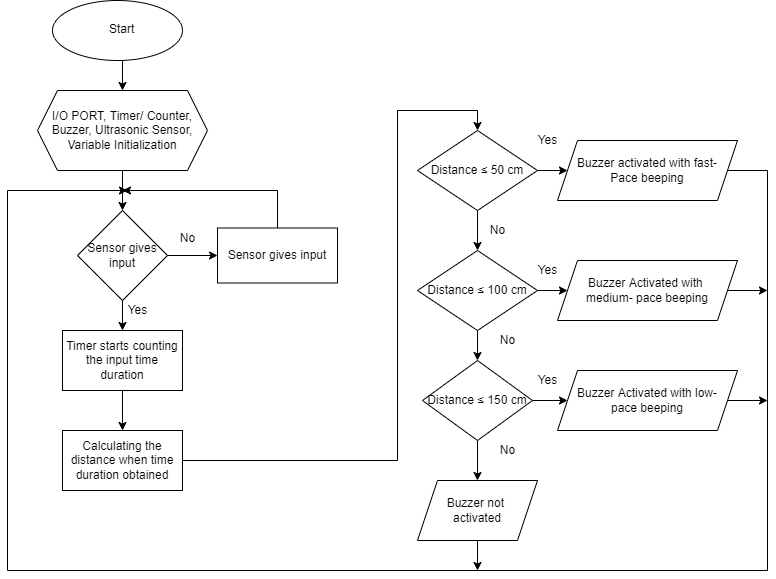

The diagram above was exported from draw.io. Its source (the exported page's mxGraphModel, read from the mxfile embedded in the PNG):
<mxGraphModel dx="868" dy="450" grid="1" gridSize="10" guides="1" tooltips="1" connect="1" arrows="1" fold="1" page="1" pageScale="1" pageWidth="827" pageHeight="1169" math="0" shadow="0">
  <root>
    <mxCell id="WIyWlLk6GJQsqaUBKTNV-0" />
    <mxCell id="WIyWlLk6GJQsqaUBKTNV-1" parent="WIyWlLk6GJQsqaUBKTNV-0" />
    <mxCell id="-jh3h8Fh5lxpqnCjVhds-32" style="edgeStyle=orthogonalEdgeStyle;rounded=0;orthogonalLoop=1;jettySize=auto;html=1;exitX=0.5;exitY=1;exitDx=0;exitDy=0;entryX=0.5;entryY=0;entryDx=0;entryDy=0;" edge="1" parent="WIyWlLk6GJQsqaUBKTNV-1" source="-jh3h8Fh5lxpqnCjVhds-0" target="-jh3h8Fh5lxpqnCjVhds-1">
      <mxGeometry relative="1" as="geometry" />
    </mxCell>
    <mxCell id="-jh3h8Fh5lxpqnCjVhds-0" value="" style="ellipse;whiteSpace=wrap;html=1;" vertex="1" parent="WIyWlLk6GJQsqaUBKTNV-1">
      <mxGeometry x="105" y="170" width="130" height="60" as="geometry" />
    </mxCell>
    <mxCell id="-jh3h8Fh5lxpqnCjVhds-33" style="edgeStyle=orthogonalEdgeStyle;rounded=0;orthogonalLoop=1;jettySize=auto;html=1;exitX=0.5;exitY=1;exitDx=0;exitDy=0;" edge="1" parent="WIyWlLk6GJQsqaUBKTNV-1" source="-jh3h8Fh5lxpqnCjVhds-1" target="-jh3h8Fh5lxpqnCjVhds-2">
      <mxGeometry relative="1" as="geometry" />
    </mxCell>
    <mxCell id="-jh3h8Fh5lxpqnCjVhds-1" value="&#10;&#10;I/O PORT, Timer/ Counter, Buzzer, Ultrasonic Sensor, Variable Initialization&#10;&#10;" style="shape=hexagon;perimeter=hexagonPerimeter2;whiteSpace=wrap;html=1;fixedSize=1;" vertex="1" parent="WIyWlLk6GJQsqaUBKTNV-1">
      <mxGeometry x="90" y="260" width="170" height="80" as="geometry" />
    </mxCell>
    <mxCell id="-jh3h8Fh5lxpqnCjVhds-51" style="edgeStyle=orthogonalEdgeStyle;rounded=0;orthogonalLoop=1;jettySize=auto;html=1;exitX=1;exitY=0.5;exitDx=0;exitDy=0;" edge="1" parent="WIyWlLk6GJQsqaUBKTNV-1" source="-jh3h8Fh5lxpqnCjVhds-11">
      <mxGeometry relative="1" as="geometry">
        <mxPoint x="180" y="360" as="targetPoint" />
        <mxPoint x="90" y="510" as="sourcePoint" />
        <Array as="points">
          <mxPoint x="820" y="340" />
          <mxPoint x="820" y="740" />
          <mxPoint x="60" y="740" />
          <mxPoint x="60" y="360" />
        </Array>
      </mxGeometry>
    </mxCell>
    <mxCell id="-jh3h8Fh5lxpqnCjVhds-60" style="edgeStyle=orthogonalEdgeStyle;rounded=0;orthogonalLoop=1;jettySize=auto;html=1;exitX=1;exitY=0.5;exitDx=0;exitDy=0;entryX=0.5;entryY=0;entryDx=0;entryDy=0;" edge="1" parent="WIyWlLk6GJQsqaUBKTNV-1" source="-jh3h8Fh5lxpqnCjVhds-2" target="-jh3h8Fh5lxpqnCjVhds-4">
      <mxGeometry relative="1" as="geometry" />
    </mxCell>
    <mxCell id="-jh3h8Fh5lxpqnCjVhds-61" style="edgeStyle=orthogonalEdgeStyle;rounded=0;orthogonalLoop=1;jettySize=auto;html=1;exitX=0.5;exitY=0;exitDx=0;exitDy=0;entryX=0;entryY=0.5;entryDx=0;entryDy=0;" edge="1" parent="WIyWlLk6GJQsqaUBKTNV-1" source="-jh3h8Fh5lxpqnCjVhds-2" target="-jh3h8Fh5lxpqnCjVhds-3">
      <mxGeometry relative="1" as="geometry" />
    </mxCell>
    <mxCell id="-jh3h8Fh5lxpqnCjVhds-2" value="&#10;&#10;Sensor gives input&#10;&#10;" style="rhombus;whiteSpace=wrap;html=1;direction=south;" vertex="1" parent="WIyWlLk6GJQsqaUBKTNV-1">
      <mxGeometry x="130" y="380" width="90" height="90" as="geometry" />
    </mxCell>
    <mxCell id="-jh3h8Fh5lxpqnCjVhds-56" style="edgeStyle=orthogonalEdgeStyle;rounded=0;orthogonalLoop=1;jettySize=auto;html=1;exitX=0.5;exitY=0;exitDx=0;exitDy=0;" edge="1" parent="WIyWlLk6GJQsqaUBKTNV-1" source="-jh3h8Fh5lxpqnCjVhds-3">
      <mxGeometry relative="1" as="geometry">
        <mxPoint x="175" y="360" as="targetPoint" />
        <Array as="points">
          <mxPoint x="330" y="360" />
        </Array>
      </mxGeometry>
    </mxCell>
    <mxCell id="-jh3h8Fh5lxpqnCjVhds-3" value="&#10;&#10;Sensor gives input&#10;&#10;" style="rounded=0;whiteSpace=wrap;html=1;" vertex="1" parent="WIyWlLk6GJQsqaUBKTNV-1">
      <mxGeometry x="270" y="397.5" width="120" height="55" as="geometry" />
    </mxCell>
    <mxCell id="-jh3h8Fh5lxpqnCjVhds-15" style="edgeStyle=orthogonalEdgeStyle;rounded=0;orthogonalLoop=1;jettySize=auto;html=1;exitX=0.5;exitY=1;exitDx=0;exitDy=0;entryX=0.5;entryY=0;entryDx=0;entryDy=0;" edge="1" parent="WIyWlLk6GJQsqaUBKTNV-1" source="-jh3h8Fh5lxpqnCjVhds-4" target="-jh3h8Fh5lxpqnCjVhds-5">
      <mxGeometry relative="1" as="geometry" />
    </mxCell>
    <mxCell id="-jh3h8Fh5lxpqnCjVhds-4" value="Timer starts counting the input time duration" style="rounded=0;whiteSpace=wrap;html=1;" vertex="1" parent="WIyWlLk6GJQsqaUBKTNV-1">
      <mxGeometry x="115" y="500" width="120" height="60" as="geometry" />
    </mxCell>
    <mxCell id="-jh3h8Fh5lxpqnCjVhds-26" style="edgeStyle=orthogonalEdgeStyle;rounded=0;orthogonalLoop=1;jettySize=auto;html=1;exitX=1;exitY=0.5;exitDx=0;exitDy=0;entryX=0.5;entryY=0;entryDx=0;entryDy=0;" edge="1" parent="WIyWlLk6GJQsqaUBKTNV-1" source="-jh3h8Fh5lxpqnCjVhds-5" target="-jh3h8Fh5lxpqnCjVhds-6">
      <mxGeometry relative="1" as="geometry">
        <Array as="points">
          <mxPoint x="450" y="630" />
          <mxPoint x="450" y="280" />
          <mxPoint x="530" y="280" />
        </Array>
      </mxGeometry>
    </mxCell>
    <mxCell id="-jh3h8Fh5lxpqnCjVhds-5" value="&#10;&#10;Calculating the distance when time duration obtained&#10;&#10;" style="rounded=0;whiteSpace=wrap;html=1;" vertex="1" parent="WIyWlLk6GJQsqaUBKTNV-1">
      <mxGeometry x="115" y="600" width="120" height="60" as="geometry" />
    </mxCell>
    <mxCell id="-jh3h8Fh5lxpqnCjVhds-16" style="edgeStyle=orthogonalEdgeStyle;rounded=0;orthogonalLoop=1;jettySize=auto;html=1;exitX=0.5;exitY=1;exitDx=0;exitDy=0;entryX=0.5;entryY=0;entryDx=0;entryDy=0;" edge="1" parent="WIyWlLk6GJQsqaUBKTNV-1" source="-jh3h8Fh5lxpqnCjVhds-6" target="-jh3h8Fh5lxpqnCjVhds-7">
      <mxGeometry relative="1" as="geometry" />
    </mxCell>
    <mxCell id="-jh3h8Fh5lxpqnCjVhds-47" style="edgeStyle=orthogonalEdgeStyle;rounded=0;orthogonalLoop=1;jettySize=auto;html=1;exitX=1;exitY=0.5;exitDx=0;exitDy=0;entryX=0;entryY=0.5;entryDx=0;entryDy=0;" edge="1" parent="WIyWlLk6GJQsqaUBKTNV-1" source="-jh3h8Fh5lxpqnCjVhds-6" target="-jh3h8Fh5lxpqnCjVhds-11">
      <mxGeometry relative="1" as="geometry" />
    </mxCell>
    <mxCell id="-jh3h8Fh5lxpqnCjVhds-6" value="&#10;&#10;Distance ≤ 50 cm&#10;&#10;" style="rhombus;whiteSpace=wrap;html=1;" vertex="1" parent="WIyWlLk6GJQsqaUBKTNV-1">
      <mxGeometry x="470" y="300" width="120" height="80" as="geometry" />
    </mxCell>
    <mxCell id="-jh3h8Fh5lxpqnCjVhds-17" style="edgeStyle=orthogonalEdgeStyle;rounded=0;orthogonalLoop=1;jettySize=auto;html=1;exitX=0.5;exitY=1;exitDx=0;exitDy=0;" edge="1" parent="WIyWlLk6GJQsqaUBKTNV-1" source="-jh3h8Fh5lxpqnCjVhds-7" target="-jh3h8Fh5lxpqnCjVhds-8">
      <mxGeometry relative="1" as="geometry" />
    </mxCell>
    <mxCell id="-jh3h8Fh5lxpqnCjVhds-48" style="edgeStyle=orthogonalEdgeStyle;rounded=0;orthogonalLoop=1;jettySize=auto;html=1;exitX=1;exitY=0.5;exitDx=0;exitDy=0;entryX=0;entryY=0.5;entryDx=0;entryDy=0;" edge="1" parent="WIyWlLk6GJQsqaUBKTNV-1" source="-jh3h8Fh5lxpqnCjVhds-7" target="-jh3h8Fh5lxpqnCjVhds-38">
      <mxGeometry relative="1" as="geometry" />
    </mxCell>
    <mxCell id="-jh3h8Fh5lxpqnCjVhds-7" value="&#10;&#10;Distance ≤ 100 cm&#10;&#10;" style="rhombus;whiteSpace=wrap;html=1;" vertex="1" parent="WIyWlLk6GJQsqaUBKTNV-1">
      <mxGeometry x="470" y="420" width="120" height="80" as="geometry" />
    </mxCell>
    <mxCell id="-jh3h8Fh5lxpqnCjVhds-45" style="edgeStyle=orthogonalEdgeStyle;rounded=0;orthogonalLoop=1;jettySize=auto;html=1;exitX=0.5;exitY=1;exitDx=0;exitDy=0;entryX=0.5;entryY=0;entryDx=0;entryDy=0;" edge="1" parent="WIyWlLk6GJQsqaUBKTNV-1" source="-jh3h8Fh5lxpqnCjVhds-8" target="-jh3h8Fh5lxpqnCjVhds-43">
      <mxGeometry relative="1" as="geometry" />
    </mxCell>
    <mxCell id="-jh3h8Fh5lxpqnCjVhds-49" style="edgeStyle=orthogonalEdgeStyle;rounded=0;orthogonalLoop=1;jettySize=auto;html=1;exitX=1;exitY=0.5;exitDx=0;exitDy=0;" edge="1" parent="WIyWlLk6GJQsqaUBKTNV-1" source="-jh3h8Fh5lxpqnCjVhds-8" target="-jh3h8Fh5lxpqnCjVhds-39">
      <mxGeometry relative="1" as="geometry" />
    </mxCell>
    <mxCell id="-jh3h8Fh5lxpqnCjVhds-8" value="&#10;&#10;Distance ≤ 150 cm&#10;&#10;" style="rhombus;whiteSpace=wrap;html=1;" vertex="1" parent="WIyWlLk6GJQsqaUBKTNV-1">
      <mxGeometry x="475" y="530" width="110" height="80" as="geometry" />
    </mxCell>
    <mxCell id="-jh3h8Fh5lxpqnCjVhds-11" value="Buzzer activated with fast-&lt;br&gt;Pace beeping" style="shape=parallelogram;perimeter=parallelogramPerimeter;whiteSpace=wrap;html=1;fixedSize=1;" vertex="1" parent="WIyWlLk6GJQsqaUBKTNV-1">
      <mxGeometry x="610" y="310" width="180" height="60" as="geometry" />
    </mxCell>
    <mxCell id="-jh3h8Fh5lxpqnCjVhds-31" value="Start" style="text;whiteSpace=wrap;html=1;" vertex="1" parent="WIyWlLk6GJQsqaUBKTNV-1">
      <mxGeometry x="160" y="185" width="50" height="30" as="geometry" />
    </mxCell>
    <mxCell id="-jh3h8Fh5lxpqnCjVhds-57" style="edgeStyle=orthogonalEdgeStyle;rounded=0;orthogonalLoop=1;jettySize=auto;html=1;exitX=1;exitY=0.5;exitDx=0;exitDy=0;" edge="1" parent="WIyWlLk6GJQsqaUBKTNV-1" source="-jh3h8Fh5lxpqnCjVhds-38">
      <mxGeometry relative="1" as="geometry">
        <mxPoint x="820" y="460" as="targetPoint" />
      </mxGeometry>
    </mxCell>
    <mxCell id="-jh3h8Fh5lxpqnCjVhds-38" value="Buzzer Activated with &lt;br&gt;medium- pace beeping" style="shape=parallelogram;perimeter=parallelogramPerimeter;whiteSpace=wrap;html=1;fixedSize=1;" vertex="1" parent="WIyWlLk6GJQsqaUBKTNV-1">
      <mxGeometry x="610" y="430" width="180" height="60" as="geometry" />
    </mxCell>
    <mxCell id="-jh3h8Fh5lxpqnCjVhds-58" style="edgeStyle=orthogonalEdgeStyle;rounded=0;orthogonalLoop=1;jettySize=auto;html=1;exitX=1;exitY=0.5;exitDx=0;exitDy=0;" edge="1" parent="WIyWlLk6GJQsqaUBKTNV-1" source="-jh3h8Fh5lxpqnCjVhds-39">
      <mxGeometry relative="1" as="geometry">
        <mxPoint x="820" y="570" as="targetPoint" />
      </mxGeometry>
    </mxCell>
    <mxCell id="-jh3h8Fh5lxpqnCjVhds-39" value="Buzzer Activated with low-&lt;br&gt;pace beeping" style="shape=parallelogram;perimeter=parallelogramPerimeter;whiteSpace=wrap;html=1;fixedSize=1;" vertex="1" parent="WIyWlLk6GJQsqaUBKTNV-1">
      <mxGeometry x="610" y="540" width="180" height="60" as="geometry" />
    </mxCell>
    <mxCell id="-jh3h8Fh5lxpqnCjVhds-59" style="edgeStyle=orthogonalEdgeStyle;rounded=0;orthogonalLoop=1;jettySize=auto;html=1;exitX=0.5;exitY=1;exitDx=0;exitDy=0;" edge="1" parent="WIyWlLk6GJQsqaUBKTNV-1" source="-jh3h8Fh5lxpqnCjVhds-43">
      <mxGeometry relative="1" as="geometry">
        <mxPoint x="530" y="740" as="targetPoint" />
      </mxGeometry>
    </mxCell>
    <mxCell id="-jh3h8Fh5lxpqnCjVhds-43" value="Buzzer not&amp;nbsp;&lt;br&gt;activated" style="shape=parallelogram;perimeter=parallelogramPerimeter;whiteSpace=wrap;html=1;fixedSize=1;" vertex="1" parent="WIyWlLk6GJQsqaUBKTNV-1">
      <mxGeometry x="470" y="650" width="120" height="60" as="geometry" />
    </mxCell>
    <mxCell id="-jh3h8Fh5lxpqnCjVhds-62" value="No" style="text;html=1;align=center;verticalAlign=middle;resizable=0;points=[];autosize=1;strokeColor=none;fillColor=none;" vertex="1" parent="WIyWlLk6GJQsqaUBKTNV-1">
      <mxGeometry x="225" y="397.5" width="30" height="20" as="geometry" />
    </mxCell>
    <mxCell id="-jh3h8Fh5lxpqnCjVhds-63" value="Yes" style="text;html=1;align=center;verticalAlign=middle;resizable=0;points=[];autosize=1;strokeColor=none;fillColor=none;" vertex="1" parent="WIyWlLk6GJQsqaUBKTNV-1">
      <mxGeometry x="170" y="470" width="40" height="20" as="geometry" />
    </mxCell>
    <mxCell id="-jh3h8Fh5lxpqnCjVhds-64" value="No" style="text;html=1;align=center;verticalAlign=middle;resizable=0;points=[];autosize=1;strokeColor=none;fillColor=none;" vertex="1" parent="WIyWlLk6GJQsqaUBKTNV-1">
      <mxGeometry x="535" y="390" width="30" height="20" as="geometry" />
    </mxCell>
    <mxCell id="-jh3h8Fh5lxpqnCjVhds-65" value="No" style="text;html=1;align=center;verticalAlign=middle;resizable=0;points=[];autosize=1;strokeColor=none;fillColor=none;" vertex="1" parent="WIyWlLk6GJQsqaUBKTNV-1">
      <mxGeometry x="545" y="500" width="30" height="20" as="geometry" />
    </mxCell>
    <mxCell id="-jh3h8Fh5lxpqnCjVhds-66" value="No" style="text;html=1;align=center;verticalAlign=middle;resizable=0;points=[];autosize=1;strokeColor=none;fillColor=none;" vertex="1" parent="WIyWlLk6GJQsqaUBKTNV-1">
      <mxGeometry x="545" y="610" width="30" height="20" as="geometry" />
    </mxCell>
    <mxCell id="-jh3h8Fh5lxpqnCjVhds-67" value="Yes" style="text;html=1;align=center;verticalAlign=middle;resizable=0;points=[];autosize=1;strokeColor=none;fillColor=none;" vertex="1" parent="WIyWlLk6GJQsqaUBKTNV-1">
      <mxGeometry x="580" y="300" width="40" height="20" as="geometry" />
    </mxCell>
    <mxCell id="-jh3h8Fh5lxpqnCjVhds-69" value="Yes" style="text;html=1;align=center;verticalAlign=middle;resizable=0;points=[];autosize=1;strokeColor=none;fillColor=none;" vertex="1" parent="WIyWlLk6GJQsqaUBKTNV-1">
      <mxGeometry x="580" y="430" width="40" height="20" as="geometry" />
    </mxCell>
    <mxCell id="-jh3h8Fh5lxpqnCjVhds-70" value="Yes" style="text;html=1;align=center;verticalAlign=middle;resizable=0;points=[];autosize=1;strokeColor=none;fillColor=none;" vertex="1" parent="WIyWlLk6GJQsqaUBKTNV-1">
      <mxGeometry x="580" y="540" width="40" height="20" as="geometry" />
    </mxCell>
  </root>
</mxGraphModel>